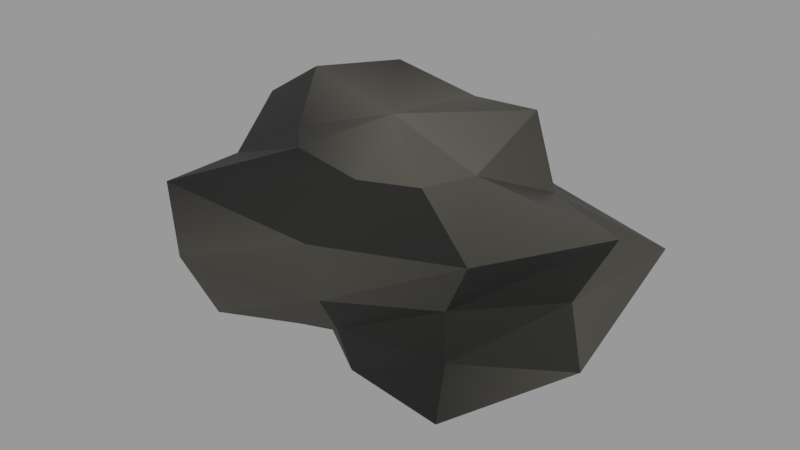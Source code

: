 # Source: rock.blend  (saved by Blender 2.91.10; exported with 4.5.12 LTS)
import bpy
from mathutils import Matrix  # noqa: F401  (used for matrix-valued properties, if any)

bpy.ops.wm.read_factory_settings(use_empty=True)
scene = bpy.context.scene
scene.name = 'Scene'

# ---- materials (node trees are filled in below, after node groups)
mat_wet_stone = bpy.data.materials.new('wet stone')
mat_wet_stone.use_transparent_shadow = False
mat_damp_moss = bpy.data.materials.new('damp moss')
mat_damp_moss.use_transparent_shadow = False

# ---- material node trees
mat_wet_stone.use_nodes = True; mat_wet_stone.node_tree.nodes.clear()
_N = mat_wet_stone.node_tree.nodes; _L = mat_wet_stone.node_tree.links
n0 = _N.new('ShaderNodeBsdfPrincipled'); n0.name = 'Principled BSDF'; n0.location = (10, 300)
n0.distribution = 'GGX'
n0.subsurface_method = 'BURLEY'
n0.inputs[2].default_value = 0.62
n0.inputs[3].default_value = 1.45
n0.inputs[27].default_value = (0.0, 0.0, 0.0, 1.0)
n0.inputs[28].default_value = 1.0
n1 = _N.new('ShaderNodeOutputMaterial'); n1.name = 'Material Output'; n1.location = (300, 300)
n2 = _N.new('ShaderNodeVertexColor'); n2.name = 'Vertex Color'; n2.location = (0, 0)
n2.layer_name = 'Col'
_L.new(n0.outputs[0], n1.inputs[0])
_L.new(n2.outputs[0], n0.inputs[0])
n1.is_active_output = True
mat_damp_moss.use_nodes = True; mat_damp_moss.node_tree.nodes.clear()
_N = mat_damp_moss.node_tree.nodes; _L = mat_damp_moss.node_tree.links
n0 = _N.new('ShaderNodeBsdfPrincipled'); n0.name = 'Principled BSDF'; n0.location = (10, 300)
n0.distribution = 'GGX'
n0.subsurface_method = 'BURLEY'
n0.inputs[2].default_value = 0.95
n0.inputs[3].default_value = 1.45
n0.inputs[27].default_value = (0.0, 0.0, 0.0, 1.0)
n0.inputs[28].default_value = 1.0
n1 = _N.new('ShaderNodeOutputMaterial'); n1.name = 'Material Output'; n1.location = (300, 300)
n2 = _N.new('ShaderNodeVertexColor'); n2.name = 'Vertex Color'; n2.location = (0, 0)
n2.layer_name = 'Col'
_L.new(n0.outputs[0], n1.inputs[0])
_L.new(n2.outputs[0], n0.inputs[0])
n1.is_active_output = True

# ---- meshes
me_rock = bpy.data.meshes.new('rock')
me_rock.from_pydata([(0.0, 0.0, -0.31), (0.5558, 0.0, -0.2684), (0.4523, 0.2919, -0.3006), (0.1052, 0.459, -0.3151), (-0.3244, 0.4322, -0.3551), (-0.5543, 0.1552, -0.3001), (-0.6042, -0.1692, -0.3497), (-0.1914, -0.255, -0.1071), (0.08856, -0.3863, -0.2256), (0.4972, -0.321, -0.3554), (0.9758, 0.0, -0.05336), (0.8448, 0.5453, -0.09286), (0.1225, 0.5345, 0.03065), (-0.4425, 0.5896, -0.02515), (-0.7262, 0.2033, 0.009737), (-0.8671, -0.2428, -0.03686), (-0.469, -0.6248, -0.04159), (0.1138, -0.4963, 0.04634), (0.5805, -0.3747, 0.01442), (0.9116, 0.0, 0.25), (0.9824, 0.6341, 0.25), (0.2075, 0.9051, 0.25), (-0.4209, 0.5608, 0.25), (-1.14, 0.3191, 0.25), (-0.7796, -0.2183, 0.25), (-0.5542, -0.7384, 0.25), (0.1428, -0.6231, 0.25), (0.5744, -0.3708, 0.25), (1.088, 0.0, 0.5882), (0.5777, 0.3729, 0.4844), (0.1315, 0.5736, 0.4854), (-0.572, 0.7621, 0.6056), (-1.023, 0.2864, 0.5884), (-0.7465, -0.209, 0.497), (-0.5667, -0.7551, 0.6024), (0.1598, -0.6973, 0.5362), (0.7587, -0.4897, 0.5579), (0.434, 0.0, 0.6548), (0.4967, 0.3206, 0.8547), (0.09994, 0.436, 0.7867), (-0.3279, 0.4369, 0.8617), (-0.5964, 0.167, 0.8419), (-0.4336, -0.1214, 0.6803), (-0.2398, -0.3195, 0.6973), (0.07341, -0.3202, 0.6443), (0.3193, -0.2061, 0.6388), (0.0, 0.0, 0.81), (0.5, 0.2, -0.095), (0.7016, 0.2, -0.02654), (0.6672, 0.3715, -0.08486), (0.4572, 0.3535, -0.01858), (0.2794, 0.2869, -0.06445), (0.3299, 0.133, -0.01532), (0.4547, 0.03773, -0.02819), (0.6693, 0.02634, -0.08778), (0.8236, 0.2, 0.08309), (0.7413, 0.4475, 0.06999), (0.4199, 0.4873, 0.07553), (0.1763, 0.3275, 0.07571), (0.1708, 0.07028, 0.07444), (0.4286, -0.05612, 0.08361), (0.7585, -0.06519, 0.06428), (0.806, 0.2, 0.2133), (0.704, 0.4093, 0.2177), (0.4342, 0.436, 0.2112), (0.2009, 0.3179, 0.2186), (0.1823, 0.07482, 0.2229), (0.4054, -0.139, 0.2379), (0.7173, -0.02289, 0.222), (0.6913, 0.2, 0.3176), (0.6275, 0.3308, 0.3291), (0.4397, 0.416, 0.3872), (0.3317, 0.2663, 0.3136), (0.2863, 0.1158, 0.3577), (0.4521, 0.02836, 0.3385), (0.6502, 0.04593, 0.361), (0.5, 0.2, 0.395), (-0.1, -0.15, 0.3), (0.3, -0.15, 0.3), (0.3, 0.15, 0.3), (-0.1, 0.15, 0.3), (-0.1, -0.15, 0.4), (0.3, -0.15, 0.4), (0.3, 0.15, 0.4), (-0.1, 0.15, 0.4)], [], [(0, 2, 1), (0, 3, 2), (0, 4, 3), (0, 5, 4), (0, 6, 5), (0, 7, 6), (0, 8, 7), (0, 9, 8), (0, 1, 9), (1, 2, 11, 10), (2, 3, 12, 11), (3, 4, 13, 12), (4, 5, 14, 13), (5, 6, 15, 14), (6, 7, 16, 15), (7, 8, 17, 16), (8, 9, 18, 17), (9, 1, 10, 18), (10, 11, 20, 19), (11, 12, 21, 20), (12, 13, 22, 21), (13, 14, 23, 22), (14, 15, 24, 23), (15, 16, 25, 24), (16, 17, 26, 25), (17, 18, 27, 26), (18, 10, 19, 27), (19, 20, 29, 28), (20, 21, 30, 29), (21, 22, 31, 30), (22, 23, 32, 31), (23, 24, 33, 32), (24, 25, 34, 33), (25, 26, 35, 34), (26, 27, 36, 35), (27, 19, 28, 36), (28, 29, 38, 37), (29, 30, 39, 38), (30, 31, 40, 39), (31, 32, 41, 40), (32, 33, 42, 41), (33, 34, 43, 42), (34, 35, 44, 43), (35, 36, 45, 44), (36, 28, 37, 45), (37, 38, 46), (38, 39, 46), (39, 40, 46), (40, 41, 46), (41, 42, 46), (42, 43, 46), (43, 44, 46), (44, 45, 46), (45, 37, 46), (47, 49, 48), (47, 50, 49), (47, 51, 50), (47, 52, 51), (47, 53, 52), (47, 54, 53), (47, 48, 54), (48, 49, 56, 55), (49, 50, 57, 56), (50, 51, 58, 57), (51, 52, 59, 58), (52, 53, 60, 59), (53, 54, 61, 60), (54, 48, 55, 61), (55, 56, 63, 62), (56, 57, 64, 63), (57, 58, 65, 64), (58, 59, 66, 65), (59, 60, 67, 66), (60, 61, 68, 67), (61, 55, 62, 68), (62, 63, 70, 69), (63, 64, 71, 70), (64, 65, 72, 71), (65, 66, 73, 72), (66, 67, 74, 73), (67, 68, 75, 74), (68, 62, 69, 75), (69, 70, 76), (70, 71, 76), (71, 72, 76), (72, 73, 76), (73, 74, 76), (74, 75, 76), (75, 69, 76), (77, 80, 79, 78), (81, 82, 83, 84), (77, 78, 82, 81), (78, 79, 83, 82), (79, 80, 84, 83), (80, 77, 81, 84)])
me_rock.polygons.foreach_set('material_index', [0, 0, 0, 0, 0, 0, 0, 0, 0, 0, 0, 0, 0, 0, 0, 0, 0, 0, 0, 0, 0, 0, 0, 0, 0, 0, 0, 0, 0, 0, 0, 0, 0, 0, 0, 0, 0, 0, 0, 0, 0, 0, 0, 0, 0, 0, 0, 0, 0, 0, 0, 0, 0, 0, 0, 0, 0, 0, 0, 0, 0, 0, 0, 0, 0, 0, 0, 0, 0, 0, 0, 0, 0, 0, 0, 0, 0, 0, 0, 0, 0, 0, 0, 0, 0, 0, 0, 0, 0, 1, 1, 1, 1, 1, 1])
_ca = me_rock.color_attributes.new('Col', 'BYTE_COLOR', 'CORNER')
_ca.data.foreach_set('color', [0.01681, 0.016, 0.01298, 1.0, 0.04971, 0.04667, 0.0382, 1.0, 0.04231, 0.03955, 0.0331, 1.0, 0.01681, 0.016, 0.01298, 1.0, 0.03434, 0.0319, 0.02624, 1.0, 0.04971, 0.04667, 0.0382, 1.0, 0.01681, 0.016, 0.01298, 1.0, 0.01229, 0.01161, 0.009721, 1.0, 0.03434, 0.0319, 0.02624, 1.0, 0.01681, 0.016, 0.01298, 1.0, 0.04374, 0.04092, 0.0331, 1.0, 0.01229, 0.01161, 0.009721, 1.0, 0.01681, 0.016, 0.01298, 1.0, 0.01444, 0.0137, 0.01161, 1.0, 0.04374, 0.04092, 0.0331, 1.0, 0.01681, 0.016, 0.01298, 1.0, 0.04231, 0.03955, 0.0319, 1.0, 0.01444, 0.0137, 0.01161, 1.0, 0.01681, 0.016, 0.01298, 1.0, 0.0319, 0.02956, 0.02416, 1.0, 0.04231, 0.03955, 0.0319, 1.0, 0.01681, 0.016, 0.01298, 1.0, 0.016, 0.01521, 0.01229, 1.0, 0.0319, 0.02956, 0.02416, 1.0, 0.01681, 0.016, 0.01298, 1.0, 0.04231, 0.03955, 0.0331, 1.0, 0.016, 0.01521, 0.01229, 1.0, 0.04231, 0.03955, 0.0331, 1.0, 0.04971, 0.04667, 0.0382, 1.0, 0.04374, 0.04667, 0.0319, 1.0, 0.04971, 0.04667, 0.03689, 1.0, 0.0137, 0.01298, 0.01096, 1.0, 0.009721, 0.009134, 0.008023, 1.0, 0.01161, 0.01161, 0.009721, 1.0, 0.01161, 0.01229, 0.009134, 1.0, 0.03434, 0.0319, 0.02624, 1.0, 0.01229, 0.01161, 0.009721, 1.0, 0.04519, 0.04231, 0.03434, 1.0, 0.04374, 0.04092, 0.0331, 1.0, 0.01229, 0.01161, 0.009721, 1.0, 0.04374, 0.04092, 0.0331, 1.0, 0.04231, 0.03955, 0.0331, 1.0, 0.04519, 0.04231, 0.03434, 1.0, 0.04374, 0.04092, 0.0331, 1.0, 0.01444, 0.0137, 0.01161, 1.0, 0.03689, 0.03434, 0.02843, 1.0, 0.04231, 0.03955, 0.0331, 1.0, 0.01444, 0.0137, 0.01161, 1.0, 0.04231, 0.03955, 0.0319, 1.0, 0.04667, 0.04374, 0.0356, 1.0, 0.03689, 0.03434, 0.02843, 1.0, 0.01161, 0.01096, 0.009134, 1.0, 0.009134, 0.008568, 0.007499, 1.0, 0.01096, 0.01033, 0.008568, 1.0, 0.01229, 0.01161, 0.01033, 1.0, 0.005182, 0.005182, 0.004391, 1.0, 0.003347, 0.003347, 0.003035, 1.0, 0.003347, 0.003347, 0.002732, 1.0, 0.006049, 0.006049, 0.005182, 1.0, 0.016, 0.01521, 0.01229, 1.0, 0.04231, 0.03955, 0.0331, 1.0, 0.04971, 0.04667, 0.03689, 1.0, 0.01444, 0.01521, 0.01161, 1.0, 0.04971, 0.04667, 0.03689, 1.0, 0.04374, 0.04667, 0.0319, 1.0, 0.04667, 0.04374, 0.0356, 1.0, 0.05286, 0.04971, 0.03955, 1.0, 0.04374, 0.04667, 0.0319, 1.0, 0.04374, 0.04092, 0.0331, 1.0, 0.06301, 0.05781, 0.04667, 1.0, 0.04667, 0.04374, 0.0356, 1.0, 0.016, 0.01521, 0.01298, 1.0, 0.01681, 0.016, 0.0137, 1.0, 0.016, 0.01521, 0.01229, 1.0, 0.02315, 0.02122, 0.01764, 1.0, 0.04519, 0.04231, 0.03434, 1.0, 0.04231, 0.03955, 0.0331, 1.0, 0.04374, 0.04092, 0.0331, 1.0, 0.04092, 0.03955, 0.0319, 1.0, 0.02416, 0.02315, 0.01938, 1.0, 0.02122, 0.02029, 0.01681, 1.0, 0.0185, 0.01764, 0.01444, 1.0, 0.02519, 0.02315, 0.01938, 1.0, 0.03689, 0.03434, 0.02843, 1.0, 0.04667, 0.04374, 0.0356, 1.0, 0.04092, 0.0382, 0.03071, 1.0, 0.0319, 0.02956, 0.02416, 1.0, 0.04667, 0.04374, 0.0356, 1.0, 0.03955, 0.03689, 0.02956, 1.0, 0.04231, 0.03955, 0.0319, 1.0, 0.04092, 0.0382, 0.03071, 1.0, 0.006049, 0.006049, 0.005182, 1.0, 0.003347, 0.003347, 0.002732, 1.0, 0.005605, 0.006049, 0.004777, 1.0, 0.006512, 0.006512, 0.005605, 1.0, 0.003347, 0.003347, 0.002732, 1.0, 0.007499, 0.006995, 0.006049, 1.0, 0.007499, 0.007499, 0.006512, 1.0, 0.005605, 0.006049, 0.004777, 1.0, 0.04231, 0.03955, 0.0319, 1.0, 0.0382, 0.0356, 0.02956, 1.0, 0.0356, 0.0331, 0.02732, 1.0, 0.0382, 0.0356, 0.02843, 1.0, 0.04667, 0.04374, 0.0356, 1.0, 0.06301, 0.05781, 0.04667, 1.0, 0.01521, 0.01444, 0.01229, 1.0, 0.04374, 0.04092, 0.0331, 1.0, 0.06301, 0.05781, 0.04667, 1.0, 0.04092, 0.03955, 0.0319, 1.0, 0.03071, 0.0319, 0.02315, 1.0, 0.01521, 0.01444, 0.01229, 1.0, 0.02122, 0.01938, 0.016, 1.0, 0.02217, 0.02029, 0.01681, 1.0, 0.02029, 0.01938, 0.016, 1.0, 0.016, 0.01681, 0.01229, 1.0, 0.04374, 0.04092, 0.0331, 1.0, 0.0319, 0.02956, 0.02416, 1.0, 0.01161, 0.01161, 0.009721, 1.0, 0.03955, 0.03689, 0.03071, 1.0, 0.0319, 0.02956, 0.02416, 1.0, 0.04092, 0.0382, 0.03071, 1.0, 0.01298, 0.01229, 0.01033, 1.0, 0.01161, 0.01161, 0.009721, 1.0, 0.04092, 0.0382, 0.03071, 1.0, 0.04231, 0.03955, 0.0319, 1.0, 0.04817, 0.04519, 0.0356, 1.0, 0.01298, 0.01229, 0.01033, 1.0, 0.04231, 0.03955, 0.0319, 1.0, 0.0356, 0.0356, 0.02624, 1.0, 0.0331, 0.03071, 0.02519, 1.0, 0.04817, 0.04519, 0.0356, 1.0, 0.005605, 0.006049, 0.004777, 1.0, 0.007499, 0.007499, 0.006512, 1.0, 0.006995, 0.006995, 0.006049, 1.0, 0.005605, 0.005182, 0.004777, 1.0, 0.04667, 0.04374, 0.0356, 1.0, 0.04374, 0.04092, 0.0331, 1.0, 0.03434, 0.0331, 0.02624, 1.0, 0.05448, 0.04971, 0.04092, 1.0, 0.006995, 0.006512, 0.005605, 1.0, 0.003347, 0.003347, 0.003035, 1.0, 0.008568, 0.008023, 0.006995, 1.0, 0.005605, 0.005605, 0.004777, 1.0, 0.003347, 0.003347, 0.003035, 1.0, 0.005182, 0.005605, 0.004391, 1.0, 0.004025, 0.003677, 0.003347, 1.0, 0.008568, 0.008023, 0.006995, 1.0, 0.03071, 0.0319, 0.02315, 1.0, 0.03955, 0.03689, 0.03071, 1.0, 0.04231, 0.03955, 0.0331, 1.0, 0.01938, 0.0185, 0.01521, 1.0, 0.008023, 0.007499, 0.006512, 1.0, 0.003347, 0.003347, 0.003035, 1.0, 0.003677, 0.003677, 0.003347, 1.0, 0.008023, 0.008023, 0.006512, 1.0, 0.002732, 0.002732, 0.002428, 1.0, 0.003035, 0.003035, 0.002732, 1.0, 0.003035, 0.003035, 0.002732, 1.0, 0.003347, 0.003347, 0.002732, 1.0, 0.003035, 0.003035, 0.002732, 1.0, 0.006995, 0.006995, 0.006049, 1.0, 0.006995, 0.006512, 0.005605, 1.0, 0.003035, 0.003035, 0.002732, 1.0, 0.006995, 0.006995, 0.006049, 1.0, 0.005605, 0.005182, 0.004777, 1.0, 0.008023, 0.007499, 0.006512, 1.0, 0.006995, 0.006512, 0.005605, 1.0, 0.0331, 0.03071, 0.02519, 1.0, 0.04667, 0.04374, 0.0356, 1.0, 0.05448, 0.04971, 0.04092, 1.0, 0.05286, 0.04971, 0.03955, 1.0, 0.05448, 0.04971, 0.04092, 1.0, 0.03434, 0.0331, 0.02624, 1.0, 0.05951, 0.05613, 0.04519, 1.0, 0.03434, 0.0331, 0.02624, 1.0, 0.05781, 0.05448, 0.04374, 1.0, 0.05951, 0.05613, 0.04519, 1.0, 0.05781, 0.05448, 0.04374, 1.0, 0.01938, 0.0185, 0.01521, 1.0, 0.05951, 0.05613, 0.04519, 1.0, 0.01938, 0.0185, 0.01521, 1.0, 0.04231, 0.03955, 0.0331, 1.0, 0.05951, 0.05613, 0.04519, 1.0, 0.04231, 0.03955, 0.0331, 1.0, 0.01521, 0.01444, 0.01229, 1.0, 0.05951, 0.05613, 0.04519, 1.0, 0.01521, 0.01444, 0.01229, 1.0, 0.01298, 0.01298, 0.01096, 1.0, 0.05951, 0.05613, 0.04519, 1.0, 0.01298, 0.01298, 0.01096, 1.0, 0.04519, 0.04231, 0.03434, 1.0, 0.05951, 0.05613, 0.04519, 1.0, 0.04519, 0.04231, 0.03434, 1.0, 0.05286, 0.04971, 0.03955, 1.0, 0.05951, 0.05613, 0.04519, 1.0, 0.05286, 0.04971, 0.03955, 1.0, 0.05448, 0.04971, 0.04092, 1.0, 0.05951, 0.05613, 0.04519, 1.0, 0.05127, 0.04817, 0.03955, 1.0, 0.0331, 0.03689, 0.02416, 1.0, 0.01298, 0.01298, 0.01033, 1.0, 0.05127, 0.04817, 0.03955, 1.0, 0.03434, 0.0319, 0.02624, 1.0, 0.0331, 0.03689, 0.02416, 1.0, 0.05127, 0.04817, 0.03955, 1.0, 0.03955, 0.03689, 0.03071, 1.0, 0.03434, 0.0319, 0.02624, 1.0, 0.05127, 0.04817, 0.03955, 1.0, 0.05127, 0.04817, 0.03955, 1.0, 0.03955, 0.03689, 0.03071, 1.0, 0.05127, 0.04817, 0.03955, 1.0, 0.03689, 0.03434, 0.02843, 1.0, 0.05127, 0.04817, 0.03955, 1.0, 0.05127, 0.04817, 0.03955, 1.0, 0.016, 0.01521, 0.01298, 1.0, 0.03689, 0.03434, 0.02843, 1.0, 0.05127, 0.04817, 0.03955, 1.0, 0.01298, 0.01298, 0.01033, 1.0, 0.016, 0.01521, 0.01298, 1.0, 0.002428, 0.002428, 0.002125, 1.0, 0.004391, 0.004777, 0.003677, 1.0, 0.003677, 0.004391, 0.002732, 1.0, 0.006049, 0.005605, 0.004777, 1.0, 0.0331, 0.03689, 0.02416, 1.0, 0.03434, 0.0319, 0.02624, 1.0, 0.03071, 0.02843, 0.02315, 1.0, 0.02315, 0.0319, 0.016, 1.0, 0.004391, 0.004391, 0.004025, 1.0, 0.005182, 0.004777, 0.004391, 1.0, 0.005182, 0.005182, 0.004391, 1.0, 0.004391, 0.004025, 0.003677, 1.0, 0.03955, 0.03689, 0.03071, 1.0, 0.05127, 0.04817, 0.03955, 1.0, 0.05781, 0.05448, 0.04374, 1.0, 0.04092, 0.0382, 0.0319, 1.0, 0.006049, 0.005605, 0.005182, 1.0, 0.004777, 0.004777, 0.004025, 1.0, 0.006049, 0.005605, 0.005182, 1.0, 0.006512, 0.006049, 0.005182, 1.0, 0.004777, 0.004777, 0.004025, 1.0, 0.002732, 0.002732, 0.002428, 1.0, 0.006049, 0.006049, 0.005182, 1.0, 0.006049, 0.005605, 0.005182, 1.0, 0.016, 0.01521, 0.01298, 1.0, 0.01298, 0.01298, 0.01033, 1.0, 0.05127, 0.04817, 0.0382, 1.0, 0.05286, 0.05127, 0.03955, 1.0, 0.006049, 0.005605, 0.004777, 1.0, 0.003677, 0.004391, 0.002732, 1.0, 0.002732, 0.002732, 0.002428, 1.0, 0.006049, 0.005605, 0.004777, 1.0, 0.003677, 0.004391, 0.002732, 1.0, 0.004391, 0.004025, 0.003677, 1.0, 0.004025, 0.003677, 0.003347, 1.0, 0.002732, 0.002732, 0.002428, 1.0, 0.03071, 0.02843, 0.02315, 1.0, 0.04092, 0.0382, 0.0319, 1.0, 0.04374, 0.04092, 0.0331, 1.0, 0.02732, 0.02519, 0.02122, 1.0, 0.04092, 0.0382, 0.0319, 1.0, 0.05781, 0.05448, 0.04374, 1.0, 0.04817, 0.04519, 0.03689, 1.0, 0.04374, 0.04092, 0.0331, 1.0, 0.05781, 0.05448, 0.04374, 1.0, 0.05127, 0.04817, 0.03955, 1.0, 0.05127, 0.04817, 0.0382, 1.0, 0.04817, 0.04519, 0.03689, 1.0, 0.007499, 0.007499, 0.006049, 1.0, 0.007499, 0.007499, 0.006049, 1.0, 0.005182, 0.004777, 0.004391, 1.0, 0.007499, 0.006995, 0.006049, 1.0, 0.05286, 0.05127, 0.03955, 1.0, 0.05127, 0.04817, 0.0382, 1.0, 0.04971, 0.04667, 0.0382, 1.0, 0.02843, 0.02624, 0.02217, 1.0, 0.04971, 0.04667, 0.0382, 1.0, 0.0137, 0.0137, 0.01096, 1.0, 0.0137, 0.01298, 0.01096, 1.0, 0.04817, 0.04519, 0.03689, 1.0, 0.0137, 0.0137, 0.01096, 1.0, 0.02732, 0.02519, 0.02122, 1.0, 0.04374, 0.04092, 0.0331, 1.0, 0.0137, 0.01298, 0.01096, 1.0, 0.004777, 0.004777, 0.004025, 1.0, 0.006512, 0.006512, 0.005605, 1.0, 0.006512, 0.006512, 0.005605, 1.0, 0.006512, 0.006512, 0.005605, 1.0, 0.03955, 0.03689, 0.02956, 1.0, 0.04374, 0.04092, 0.0331, 1.0, 0.04519, 0.04231, 0.03434, 1.0, 0.0382, 0.03689, 0.02956, 1.0, 0.006995, 0.006995, 0.006049, 1.0, 0.007499, 0.006995, 0.006049, 1.0, 0.007499, 0.007499, 0.006512, 1.0, 0.007499, 0.006995, 0.006049, 1.0, 0.05127, 0.04817, 0.0382, 1.0, 0.02843, 0.02624, 0.02217, 1.0, 0.05127, 0.04817, 0.03955, 1.0, 0.05286, 0.04817, 0.03955, 1.0, 0.004025, 0.004025, 0.003347, 1.0, 0.006049, 0.005605, 0.004777, 1.0, 0.005605, 0.005605, 0.004777, 1.0, 0.006049, 0.005605, 0.005182, 1.0, 0.04817, 0.04519, 0.03689, 1.0, 0.0137, 0.01298, 0.01096, 1.0, 0.03689, 0.03434, 0.02843, 1.0, 0.0137, 0.01298, 0.01096, 1.0, 0.04374, 0.04092, 0.0331, 1.0, 0.03689, 0.03434, 0.02843, 1.0, 0.03955, 0.03689, 0.02956, 1.0, 0.0382, 0.03689, 0.02956, 1.0, 0.0331, 0.0319, 0.02624, 1.0, 0.03434, 0.0331, 0.02624, 1.0, 0.04092, 0.0382, 0.03071, 1.0, 0.03071, 0.02843, 0.02315, 1.0, 0.04971, 0.04667, 0.0382, 1.0, 0.05286, 0.04817, 0.03955, 1.0, 0.03689, 0.03434, 0.02843, 1.0, 0.05286, 0.04817, 0.03955, 1.0, 0.05127, 0.04817, 0.03955, 1.0, 0.03689, 0.03434, 0.02843, 1.0, 0.05127, 0.04817, 0.03955, 1.0, 0.04817, 0.04519, 0.03689, 1.0, 0.03689, 0.03434, 0.02843, 1.0, 0.008023, 0.02519, 0.004777, 1.0, 0.007499, 0.02315, 0.004777, 1.0, 0.007499, 0.02416, 0.004777, 1.0, 0.008568, 0.02624, 0.005182, 1.0, 0.008568, 0.02732, 0.005182, 1.0, 0.006995, 0.02217, 0.004391, 1.0, 0.007499, 0.02416, 0.004777, 1.0, 0.006995, 0.02217, 0.004777, 1.0, 0.008023, 0.02519, 0.004777, 1.0, 0.008568, 0.02624, 0.005182, 1.0, 0.006995, 0.02217, 0.004391, 1.0, 0.008568, 0.02732, 0.005182, 1.0, 0.005605, 0.016, 0.003677, 1.0, 0.005182, 0.01444, 0.003347, 1.0, 0.005182, 0.01444, 0.003347, 1.0, 0.004777, 0.0137, 0.003347, 1.0, 0.007499, 0.02416, 0.004777, 1.0, 0.007499, 0.02315, 0.004777, 1.0, 0.006995, 0.02217, 0.004777, 1.0, 0.007499, 0.02416, 0.004777, 1.0, 0.007499, 0.02315, 0.004777, 1.0, 0.008023, 0.02519, 0.004777, 1.0, 0.008568, 0.02732, 0.005182, 1.0, 0.006995, 0.02217, 0.004777, 1.0])
me_rock.materials.append(mat_wet_stone)
me_rock.materials.append(mat_damp_moss)
me_rock.use_remesh_fix_poles = True
me_rock.use_remesh_preserve_attributes = False
me_rock.use_mirror_vertex_groups = False
me_rock.update()

# ---- objects
ob_rock = bpy.data.objects.new('rock', me_rock)

# ---- transforms, parenting, visibility, modifiers, constraints
ob_rock.location = (0.0, 0.0, 0.0)
ob_rock.lineart.crease_threshold = 0.0

# ---- collection membership
scene.collection.objects.link(ob_rock)

# ---- scene / render settings (as saved in the file)
scene.frame_start = 1; scene.frame_end = 250; scene.frame_set(1)
scene.render.engine = 'BLENDER_EEVEE_NEXT'
scene.cycles.use_denoising = False
scene.cycles.samples = 128
scene.cycles.sampling_pattern = 'TABULATED_SOBOL'
scene.cycles.use_adaptive_sampling = False
scene.cycles.use_light_tree = False
scene.view_settings.view_transform = 'Filmic'
bpy.context.view_layer.update()

# ---- added for rendering (the .blend has no active camera and no usable light): camera, sun + grey world if the file has none
cam_auto = bpy.data.cameras.new('AutoCamera')
cam_auto.lens = 50.0
cam_auto.sensor_width = 36.0
cam_auto.clip_end = 1000.0
ob_auto_camera = bpy.data.objects.new('AutoCamera', cam_auto)
scene.collection.objects.link(ob_auto_camera)
ob_auto_camera.location = (2.78052, -3.29275, 2.49833)
ob_auto_camera.rotation_euler = (1.09748, -7.21219e-08, 0.694738)
scene.camera = ob_auto_camera
light_auto_sun = bpy.data.lights.new('AutoSun', 'SUN')
light_auto_sun.energy = 3.0
light_auto_sun.angle = 0.0523599
ob_auto_sun = bpy.data.objects.new('AutoSun', light_auto_sun)
scene.collection.objects.link(ob_auto_sun)
ob_auto_sun.rotation_euler = (0.872665, 0.174533, 0.523599)
if scene.world is None:
    world_auto = bpy.data.worlds.new('AutoWorld')
    world_auto.color = (0.3, 0.3, 0.3)
    scene.world = world_auto
bpy.context.view_layer.update()
